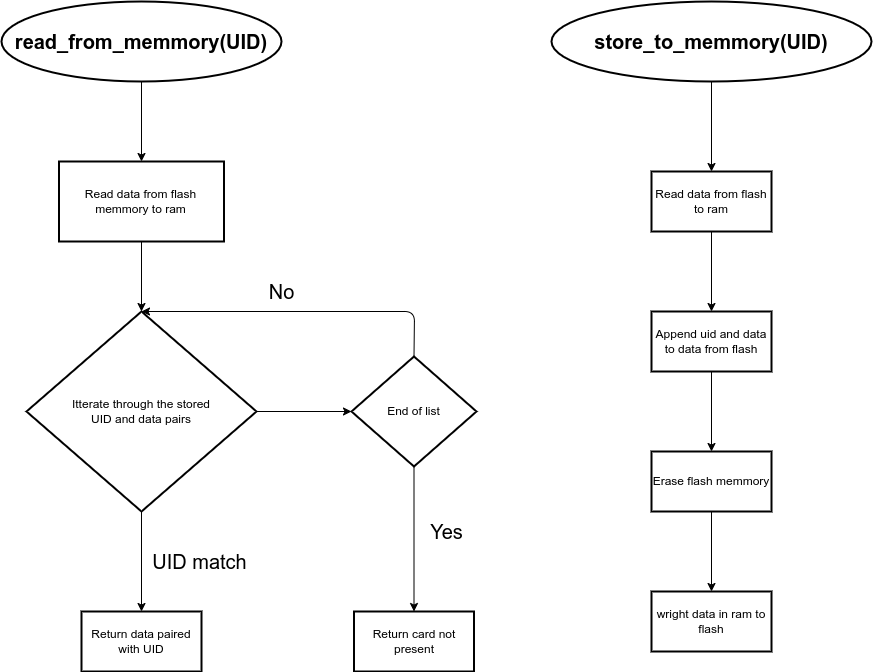

The diagram above was exported from draw.io. Its source (the exported page's mxGraphModel, read from the mxfile embedded in the PNG):
<mxGraphModel dx="1606" dy="1056" grid="1" gridSize="10" guides="1" tooltips="1" connect="1" arrows="1" fold="1" page="1" pageScale="1" pageWidth="1200" pageHeight="1600" background="none" math="0" shadow="0">
  <root>
    <mxCell id="0" />
    <mxCell id="1" parent="0" />
    <mxCell id="138" value="" style="edgeStyle=none;html=1;fontSize=20;" edge="1" parent="1" source="8" target="137">
      <mxGeometry relative="1" as="geometry" />
    </mxCell>
    <mxCell id="8" value="&lt;h1&gt;&lt;font style=&quot;font-size: 20px;&quot;&gt;store_to_memmory(UID)&lt;/font&gt;&lt;/h1&gt;" style="strokeWidth=2;html=1;shape=mxgraph.flowchart.start_1;whiteSpace=wrap;" parent="1" vertex="1">
      <mxGeometry x="690" y="40" width="320" height="80" as="geometry" />
    </mxCell>
    <mxCell id="116" value="" style="edgeStyle=none;html=1;fontSize=20;" edge="1" parent="1" source="95" target="115">
      <mxGeometry relative="1" as="geometry" />
    </mxCell>
    <mxCell id="95" value="&lt;h1&gt;&lt;font style=&quot;font-size: 20px;&quot;&gt;read_from_memmory(UID)&lt;/font&gt;&lt;/h1&gt;" style="strokeWidth=2;html=1;shape=mxgraph.flowchart.start_1;whiteSpace=wrap;" parent="1" vertex="1">
      <mxGeometry x="140" y="40" width="280" height="80" as="geometry" />
    </mxCell>
    <mxCell id="120" value="" style="edgeStyle=none;html=1;fontSize=20;" edge="1" parent="1" source="115" target="119">
      <mxGeometry relative="1" as="geometry" />
    </mxCell>
    <mxCell id="115" value="Read data from flash memmory to ram" style="whiteSpace=wrap;html=1;strokeWidth=2;" vertex="1" parent="1">
      <mxGeometry x="197.5" y="200" width="165" height="80" as="geometry" />
    </mxCell>
    <mxCell id="129" value="" style="edgeStyle=none;html=1;fontSize=20;" edge="1" parent="1" source="119" target="128">
      <mxGeometry relative="1" as="geometry" />
    </mxCell>
    <mxCell id="119" value="Itterate through the stored &lt;br&gt;UID and data pairs" style="rhombus;whiteSpace=wrap;html=1;strokeWidth=2;" vertex="1" parent="1">
      <mxGeometry x="165" y="350" width="230" height="200" as="geometry" />
    </mxCell>
    <mxCell id="126" value="" style="edgeStyle=none;html=1;fontSize=20;exitX=0.5;exitY=1;exitDx=0;exitDy=0;" edge="1" parent="1" source="119" target="125">
      <mxGeometry relative="1" as="geometry">
        <mxPoint x="280" y="690" as="sourcePoint" />
      </mxGeometry>
    </mxCell>
    <mxCell id="125" value="Return data paired with UID" style="whiteSpace=wrap;html=1;strokeWidth=2;" vertex="1" parent="1">
      <mxGeometry x="220" y="650" width="120" height="60" as="geometry" />
    </mxCell>
    <mxCell id="127" value="UID match" style="text;html=1;align=center;verticalAlign=middle;resizable=0;points=[];autosize=1;strokeColor=none;fillColor=none;fontSize=20;" vertex="1" parent="1">
      <mxGeometry x="278" y="580" width="120" height="40" as="geometry" />
    </mxCell>
    <mxCell id="130" style="edgeStyle=none;html=1;exitX=0.5;exitY=0;exitDx=0;exitDy=0;fontSize=20;entryX=0.5;entryY=0;entryDx=0;entryDy=0;" edge="1" parent="1" source="128" target="119">
      <mxGeometry relative="1" as="geometry">
        <mxPoint x="552.1666666666667" y="330.0000000000001" as="targetPoint" />
        <Array as="points">
          <mxPoint x="553" y="350" />
        </Array>
      </mxGeometry>
    </mxCell>
    <mxCell id="134" value="" style="edgeStyle=none;html=1;fontSize=20;" edge="1" parent="1" source="128" target="133">
      <mxGeometry relative="1" as="geometry" />
    </mxCell>
    <mxCell id="128" value="End of list" style="rhombus;whiteSpace=wrap;html=1;strokeWidth=2;" vertex="1" parent="1">
      <mxGeometry x="490" y="395" width="125" height="110" as="geometry" />
    </mxCell>
    <mxCell id="132" value="No" style="text;html=1;align=center;verticalAlign=middle;resizable=0;points=[];autosize=1;strokeColor=none;fillColor=none;fontSize=20;" vertex="1" parent="1">
      <mxGeometry x="395" y="310" width="50" height="40" as="geometry" />
    </mxCell>
    <mxCell id="133" value="Return card not present" style="whiteSpace=wrap;html=1;strokeWidth=2;" vertex="1" parent="1">
      <mxGeometry x="492.5" y="650" width="120" height="60" as="geometry" />
    </mxCell>
    <mxCell id="136" value="Yes" style="text;html=1;align=center;verticalAlign=middle;resizable=0;points=[];autosize=1;strokeColor=none;fillColor=none;fontSize=20;" vertex="1" parent="1">
      <mxGeometry x="555" y="550" width="60" height="40" as="geometry" />
    </mxCell>
    <mxCell id="140" value="" style="edgeStyle=none;html=1;fontSize=20;" edge="1" parent="1" source="137" target="139">
      <mxGeometry relative="1" as="geometry" />
    </mxCell>
    <mxCell id="137" value="Read data from flash to ram" style="whiteSpace=wrap;html=1;strokeWidth=2;" vertex="1" parent="1">
      <mxGeometry x="790" y="210" width="120" height="60" as="geometry" />
    </mxCell>
    <mxCell id="142" value="" style="edgeStyle=none;html=1;fontSize=20;" edge="1" parent="1" source="139" target="141">
      <mxGeometry relative="1" as="geometry" />
    </mxCell>
    <mxCell id="139" value="Append uid and data to data from flash" style="whiteSpace=wrap;html=1;strokeWidth=2;" vertex="1" parent="1">
      <mxGeometry x="790" y="350" width="120" height="60" as="geometry" />
    </mxCell>
    <mxCell id="144" value="" style="edgeStyle=none;html=1;fontSize=20;" edge="1" parent="1" source="141" target="143">
      <mxGeometry relative="1" as="geometry" />
    </mxCell>
    <mxCell id="141" value="Erase flash memmory" style="whiteSpace=wrap;html=1;strokeWidth=2;" vertex="1" parent="1">
      <mxGeometry x="790" y="490" width="120" height="60" as="geometry" />
    </mxCell>
    <mxCell id="143" value="wright data in ram to flash" style="whiteSpace=wrap;html=1;strokeWidth=2;" vertex="1" parent="1">
      <mxGeometry x="790" y="630" width="120" height="60" as="geometry" />
    </mxCell>
  </root>
</mxGraphModel>